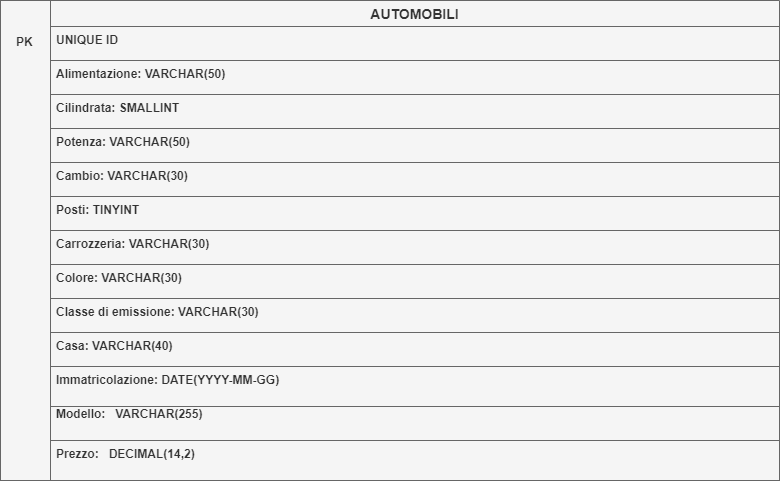

The diagram above was exported from draw.io. Its source (the exported page's mxGraphModel, read from the mxfile embedded in the PNG):
<mxGraphModel dx="1038" dy="529" grid="1" gridSize="10" guides="1" tooltips="1" connect="1" arrows="1" fold="1" page="1" pageScale="1" pageWidth="827" pageHeight="1169" math="0" shadow="0">
  <root>
    <mxCell id="0" />
    <mxCell id="1" parent="0" />
    <mxCell id="kG6t1bdlR5Sq6SllKLwB-1" value="AUTOMOBILI" style="swimlane;fontStyle=1;childLayout=stackLayout;horizontal=1;startSize=26;fillColor=#f5f5f5;horizontalStack=0;resizeParent=1;resizeParentMax=0;resizeLast=0;collapsible=1;marginBottom=0;fontColor=#333333;spacing=6;fontSize=14;strokeColor=#666666;" parent="1" vertex="1">
      <mxGeometry x="70" y="20" width="729" height="366" as="geometry" />
    </mxCell>
    <mxCell id="kG6t1bdlR5Sq6SllKLwB-6" value="UNIQUE ID" style="text;strokeColor=#666666;fillColor=#f5f5f5;align=left;verticalAlign=top;spacingLeft=4;spacingRight=4;overflow=hidden;rotatable=0;points=[[0,0.5],[1,0.5]];portConstraint=eastwest;strokeWidth=1;fontStyle=1;fontColor=#333333;" parent="kG6t1bdlR5Sq6SllKLwB-1" vertex="1">
      <mxGeometry y="26" width="729" height="34" as="geometry" />
    </mxCell>
    <mxCell id="kG6t1bdlR5Sq6SllKLwB-8" value="Alimentazione: VARCHAR(50)" style="text;strokeColor=#666666;fillColor=#f5f5f5;align=left;verticalAlign=top;spacingLeft=4;spacingRight=4;overflow=hidden;rotatable=0;points=[[0,0.5],[1,0.5]];portConstraint=eastwest;strokeWidth=1;fontStyle=1;fontColor=#333333;" parent="kG6t1bdlR5Sq6SllKLwB-1" vertex="1">
      <mxGeometry y="60" width="729" height="34" as="geometry" />
    </mxCell>
    <mxCell id="kG6t1bdlR5Sq6SllKLwB-9" value="Cilindrata: SMALLINT" style="text;strokeColor=#666666;fillColor=#f5f5f5;align=left;verticalAlign=top;spacingLeft=4;spacingRight=4;overflow=hidden;rotatable=0;points=[[0,0.5],[1,0.5]];portConstraint=eastwest;strokeWidth=1;fontStyle=1;fontColor=#333333;" parent="kG6t1bdlR5Sq6SllKLwB-1" vertex="1">
      <mxGeometry y="94" width="729" height="34" as="geometry" />
    </mxCell>
    <mxCell id="kG6t1bdlR5Sq6SllKLwB-16" value="Potenza: VARCHAR(50)" style="text;strokeColor=#666666;fillColor=#f5f5f5;align=left;verticalAlign=top;spacingLeft=4;spacingRight=4;overflow=hidden;rotatable=0;points=[[0,0.5],[1,0.5]];portConstraint=eastwest;strokeWidth=1;fontStyle=1;fontColor=#333333;" parent="kG6t1bdlR5Sq6SllKLwB-1" vertex="1">
      <mxGeometry y="128" width="729" height="34" as="geometry" />
    </mxCell>
    <mxCell id="kG6t1bdlR5Sq6SllKLwB-15" value="Cambio: VARCHAR(30)" style="text;strokeColor=#666666;fillColor=#f5f5f5;align=left;verticalAlign=top;spacingLeft=4;spacingRight=4;overflow=hidden;rotatable=0;points=[[0,0.5],[1,0.5]];portConstraint=eastwest;strokeWidth=1;fontStyle=1;fontColor=#333333;" parent="kG6t1bdlR5Sq6SllKLwB-1" vertex="1">
      <mxGeometry y="162" width="729" height="34" as="geometry" />
    </mxCell>
    <mxCell id="kG6t1bdlR5Sq6SllKLwB-14" value="Posti: TINYINT" style="text;strokeColor=#666666;fillColor=#f5f5f5;align=left;verticalAlign=top;spacingLeft=4;spacingRight=4;overflow=hidden;rotatable=0;points=[[0,0.5],[1,0.5]];portConstraint=eastwest;strokeWidth=1;fontStyle=1;fontColor=#333333;" parent="kG6t1bdlR5Sq6SllKLwB-1" vertex="1">
      <mxGeometry y="196" width="729" height="34" as="geometry" />
    </mxCell>
    <mxCell id="kG6t1bdlR5Sq6SllKLwB-13" value="Carrozzeria: VARCHAR(30)" style="text;strokeColor=#666666;fillColor=#f5f5f5;align=left;verticalAlign=top;spacingLeft=4;spacingRight=4;overflow=hidden;rotatable=0;points=[[0,0.5],[1,0.5]];portConstraint=eastwest;strokeWidth=1;fontStyle=1;fontColor=#333333;" parent="kG6t1bdlR5Sq6SllKLwB-1" vertex="1">
      <mxGeometry y="230" width="729" height="34" as="geometry" />
    </mxCell>
    <mxCell id="kG6t1bdlR5Sq6SllKLwB-12" value="Colore: VARCHAR(30)" style="text;strokeColor=#666666;fillColor=#f5f5f5;align=left;verticalAlign=top;spacingLeft=4;spacingRight=4;overflow=hidden;rotatable=0;points=[[0,0.5],[1,0.5]];portConstraint=eastwest;strokeWidth=1;fontStyle=1;fontColor=#333333;" parent="kG6t1bdlR5Sq6SllKLwB-1" vertex="1">
      <mxGeometry y="264" width="729" height="34" as="geometry" />
    </mxCell>
    <mxCell id="kG6t1bdlR5Sq6SllKLwB-11" value="Classe di emissione: VARCHAR(30)" style="text;strokeColor=#666666;fillColor=#f5f5f5;align=left;verticalAlign=top;spacingLeft=4;spacingRight=4;overflow=hidden;rotatable=0;points=[[0,0.5],[1,0.5]];portConstraint=eastwest;strokeWidth=1;fontStyle=1;fontColor=#333333;" parent="kG6t1bdlR5Sq6SllKLwB-1" vertex="1">
      <mxGeometry y="298" width="729" height="34" as="geometry" />
    </mxCell>
    <mxCell id="kG6t1bdlR5Sq6SllKLwB-10" value="Casa: VARCHAR(40)" style="text;strokeColor=#666666;fillColor=#f5f5f5;align=left;verticalAlign=top;spacingLeft=4;spacingRight=4;overflow=hidden;rotatable=0;points=[[0,0.5],[1,0.5]];portConstraint=eastwest;strokeWidth=1;fontStyle=1;fontColor=#333333;" parent="kG6t1bdlR5Sq6SllKLwB-1" vertex="1">
      <mxGeometry y="332" width="729" height="34" as="geometry" />
    </mxCell>
    <mxCell id="ZGtzTq8q5kvOK6KAA-Pe-1" value="Modello:   VARCHAR(255)" style="text;strokeColor=#666666;fillColor=#f5f5f5;align=left;verticalAlign=top;spacingLeft=4;spacingRight=4;overflow=hidden;rotatable=0;points=[[0,0.5],[1,0.5]];portConstraint=eastwest;strokeWidth=1;fontStyle=1;fontSize=12;fontColor=#333333;" vertex="1" parent="1">
      <mxGeometry x="70" y="420" width="729" height="40" as="geometry" />
    </mxCell>
    <mxCell id="kG6t1bdlR5Sq6SllKLwB-7" value="Prezzo:   DECIMAL(14,2)" style="text;strokeColor=#666666;fillColor=#f5f5f5;align=left;verticalAlign=top;spacingLeft=4;spacingRight=4;overflow=hidden;rotatable=0;points=[[0,0.5],[1,0.5]];portConstraint=eastwest;strokeWidth=1;fontStyle=1;fontColor=#333333;" parent="1" vertex="1">
      <mxGeometry x="70" y="460" width="729" height="40" as="geometry" />
    </mxCell>
    <mxCell id="ZGtzTq8q5kvOK6KAA-Pe-2" value="Immatricolazione: DATE(YYYY-MM-GG)" style="text;strokeColor=#666666;fillColor=#f5f5f5;align=left;verticalAlign=top;spacingLeft=4;spacingRight=4;overflow=hidden;rotatable=0;points=[[0,0.5],[1,0.5]];portConstraint=eastwest;strokeWidth=1;fontStyle=1;fontSize=12;fontColor=#333333;" vertex="1" parent="1">
      <mxGeometry x="70" y="386" width="729" height="40" as="geometry" />
    </mxCell>
    <mxCell id="ZGtzTq8q5kvOK6KAA-Pe-6" value="&#10;&#10;   PK" style="text;strokeColor=#666666;fillColor=#f5f5f5;align=left;verticalAlign=top;spacingLeft=4;spacingRight=4;overflow=hidden;rotatable=0;points=[[0,0.5],[1,0.5]];portConstraint=eastwest;strokeWidth=1;fontStyle=1;fontColor=#333333;" vertex="1" parent="1">
      <mxGeometry x="20" y="20" width="50" height="480" as="geometry" />
    </mxCell>
  </root>
</mxGraphModel>